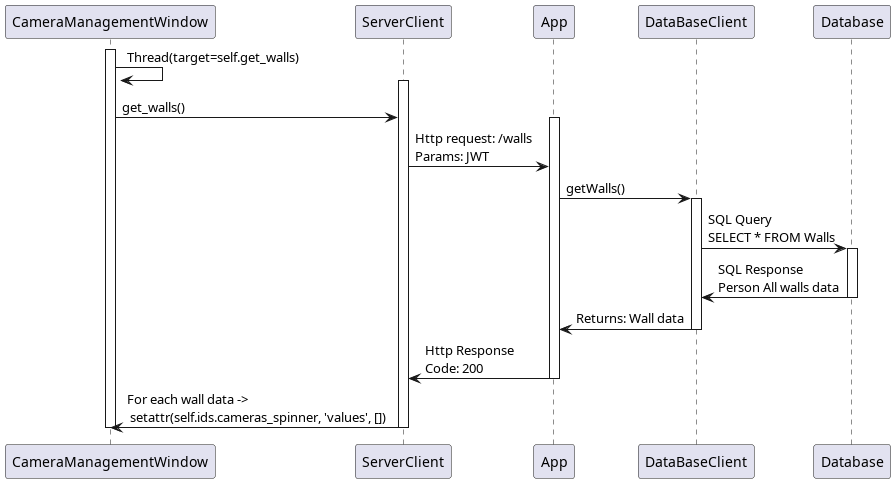

The diagram above was rendered by PlantUML. Its source (embedded in the PNG):
@startuml

participant "CameraManagementWindow" as CMW
participant "ServerClient" as SC
participant "App"
participant "DataBaseClient" as DBC
participant "Database" as DB

activate CMW

CMW -> CMW : Thread(target=self.get_walls)
activate SC

CMW -> SC : get_walls()
activate App

SC -> App : Http request: /walls\nParams: JWT
App -> DBC : getWalls()
activate DBC

DBC -> DB : SQL Query\nSELECT * FROM Walls
activate DB

DB -> DBC : SQL Response\nPerson All walls data
deactivate DB

DBC -> App : Returns: Wall data
deactivate DBC

App -> SC : Http Response\nCode: 200
deactivate App

SC -> CMW : For each wall data ->\n setattr(self.ids.cameras_spinner, 'values', [])
deactivate SC


deactivate CMW


@enduml